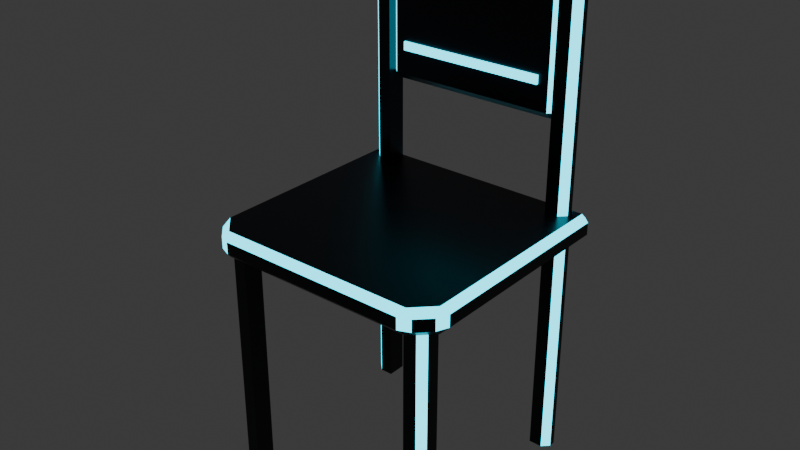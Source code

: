 # Source: neon-grid-chair.blend  (saved by Blender 5.2.45; exported with 4.5.12 LTS)
import bpy
from mathutils import Matrix  # noqa: F401  (used for matrix-valued properties, if any)

bpy.ops.wm.read_factory_settings(use_empty=True)
scene = bpy.context.scene
scene.name = 'Scene'

# ---- collections
col_collection = bpy.data.collections.new('Collection'); scene.collection.children.link(col_collection)

# ---- materials (node trees are filled in below, after node groups)
mat_neongrid_body = bpy.data.materials.new('NeonGrid_Body')
mat_neongrid_body.diffuse_color = (0.003347, 0.006049, 0.01444, 1.0)
mat_neongrid_glow = bpy.data.materials.new('NeonGrid_Glow')
mat_neongrid_glow.diffuse_color = (0.0, 0.7835, 1.0, 1.0)

# ---- material node trees
mat_neongrid_body.use_nodes = True; mat_neongrid_body.node_tree.nodes.clear()
_N = mat_neongrid_body.node_tree.nodes; _L = mat_neongrid_body.node_tree.links
n0 = _N.new('ShaderNodeOutputMaterial'); n0.name = 'Material Output'; n0.location = (0, 0)
n1 = _N.new('ShaderNodeBsdfPrincipled'); n1.name = 'Principled BSDF'; n1.location = (-300, 0)
n1.inputs[0].default_value = (0.003347, 0.006049, 0.01444, 1.0)
n1.inputs[1].default_value = 0.3
n1.inputs[2].default_value = 0.35
n1.inputs[10].default_value = 0.005
_L.new(n1.outputs[0], n0.inputs[0])
n0.is_active_output = True
mat_neongrid_glow.use_nodes = True; mat_neongrid_glow.node_tree.nodes.clear()
_N = mat_neongrid_glow.node_tree.nodes; _L = mat_neongrid_glow.node_tree.links
n0 = _N.new('ShaderNodeOutputMaterial'); n0.name = 'Material Output'; n0.location = (0, 0)
n1 = _N.new('ShaderNodeBsdfPrincipled'); n1.name = 'Principled BSDF'; n1.location = (-300, 0)
n1.inputs[0].default_value = (0.0, 0.7835, 1.0, 1.0)
n1.inputs[2].default_value = 0.4
n1.inputs[10].default_value = 0.005
n1.inputs[27].default_value = (0.0, 0.7835, 1.0, 1.0)
n1.inputs[28].default_value = 3.0
_L.new(n1.outputs[0], n0.inputs[0])
n0.is_active_output = True

# ---- world
world_world = bpy.data.worlds.new('World'); scene.world = world_world
world_world.use_nodes = True; world_world.node_tree.nodes.clear()
_N = world_world.node_tree.nodes; _L = world_world.node_tree.links
n0 = _N.new('ShaderNodeOutputWorld'); n0.name = 'World Output'; n0.location = (200, 100)
n1 = _N.new('ShaderNodeBackground'); n1.name = 'Background'; n1.location = (-200, 100)
n1.inputs[0].default_value = (0.05088, 0.05088, 0.05088, 1.0)
_L.new(n1.outputs[0], n0.inputs[0])
n0.is_active_output = True
world_world.color = (0.05088, 0.05088, 0.05088)
world_world.sun_shadow_jitter_overblur = 0.0

# ---- meshes
me_neongridchair = bpy.data.meshes.new('NeonGridChair')
me_neongridchair.from_pydata([(-0.22, -0.158, 0.417), (-0.208, -0.165, 0.405), (-0.2115, -0.1785, 0.417), (-0.168, -0.21, 0.417), (-0.1885, -0.2015, 0.417), (-0.175, -0.198, 0.405), (0.1885, -0.2015, 0.417), (0.168, -0.21, 0.417), (0.175, -0.198, 0.405), (0.22, -0.158, 0.417), (0.2115, -0.1785, 0.417), (0.208, -0.165, 0.405), (0.208, 0.21, 0.417), (0.22, 0.198, 0.417), (0.208, 0.198, 0.405), (-0.22, 0.198, 0.417), (-0.208, 0.21, 0.417), (-0.208, 0.198, 0.405), (-0.22, -0.158, 0.438), (-0.2115, -0.1785, 0.438), (-0.208, -0.165, 0.45), (-0.1885, -0.2015, 0.438), (-0.168, -0.21, 0.438), (-0.175, -0.198, 0.45), (0.168, -0.21, 0.438), (0.1885, -0.2015, 0.438), (0.175, -0.198, 0.45), (0.2115, -0.1785, 0.438), (0.22, -0.158, 0.438), (0.208, -0.165, 0.45), (0.22, 0.198, 0.438), (0.208, 0.21, 0.438), (0.208, 0.198, 0.45), (-0.22, 0.198, 0.438), (-0.208, 0.198, 0.45), (-0.208, 0.21, 0.438), (-0.16, -0.185, 0.0), (-0.16, -0.15, 0.0), (-0.195, -0.15, 0.0), (-0.16, -0.185, 0.405), (-0.16, -0.15, 0.405), (-0.195, -0.15, 0.405), (-0.183, -0.185, 0.0), (-0.195, -0.173, 0.0), (-0.195, -0.173, 0.405), (-0.183, -0.185, 0.405), (-0.16, 0.165, 0.0), (-0.16, 0.2, 0.0), (-0.183, 0.165, 0.0), (-0.195, 0.177, 0.0), (-0.195, 0.188, 0.0), (-0.183, 0.2, 0.0), (-0.195, 0.177, 0.868), (-0.183, 0.165, 0.868), (-0.183, 0.177, 0.88), (-0.16, 0.165, 0.868), (-0.172, 0.177, 0.88), (-0.16, 0.2, 0.868), (-0.172, 0.188, 0.88), (-0.195, 0.188, 0.868), (-0.183, 0.188, 0.88), (-0.183, 0.2, 0.868), (0.16, -0.185, 0.0), (0.195, -0.15, 0.0), (0.16, -0.15, 0.0), (0.16, -0.185, 0.405), (0.195, -0.15, 0.405), (0.16, -0.15, 0.405), (0.195, -0.173, 0.0), (0.183, -0.185, 0.0), (0.183, -0.185, 0.405), (0.195, -0.173, 0.405), (0.16, 0.165, 0.0), (0.16, 0.2, 0.0), (0.195, 0.177, 0.0), (0.183, 0.165, 0.0), (0.183, 0.2, 0.0), (0.195, 0.188, 0.0), (0.16, 0.165, 0.868), (0.172, 0.177, 0.88), (0.183, 0.165, 0.868), (0.195, 0.177, 0.868), (0.183, 0.177, 0.88), (0.195, 0.188, 0.868), (0.183, 0.2, 0.868), (0.183, 0.188, 0.88), (0.172, 0.188, 0.88), (0.16, 0.2, 0.868), (-0.16, 0.182, 0.612), (-0.148, 0.182, 0.6), (-0.148, 0.17, 0.612), (0.16, 0.182, 0.612), (0.148, 0.17, 0.612), (0.148, 0.182, 0.6), (0.1515, 0.182, 0.8385), (0.148, 0.17, 0.825), (0.16, 0.182, 0.818), (0.118, 0.182, 0.86), (0.125, 0.17, 0.848), (0.1385, 0.182, 0.8515), (-0.1385, 0.182, 0.8515), (-0.125, 0.17, 0.848), (-0.118, 0.182, 0.86), (-0.16, 0.182, 0.818), (-0.148, 0.17, 0.825), (-0.1515, 0.182, 0.8385), (-0.16, 0.183, 0.612), (-0.148, 0.195, 0.612), (-0.148, 0.183, 0.6), (0.148, 0.183, 0.6), (0.148, 0.195, 0.612), (0.16, 0.183, 0.612), (0.16, 0.183, 0.818), (0.148, 0.195, 0.825), (0.1515, 0.183, 0.8385), (0.1385, 0.183, 0.8515), (0.125, 0.195, 0.848), (0.118, 0.183, 0.86), (-0.118, 0.183, 0.86), (-0.125, 0.195, 0.848), (-0.1385, 0.183, 0.8515), (-0.16, 0.183, 0.818), (-0.1515, 0.183, 0.8385), (-0.148, 0.195, 0.825), (-0.13, 0.166, 0.655), (0.13, 0.166, 0.655), (0.13, 0.1705, 0.655), (-0.13, 0.1705, 0.655), (-0.13, 0.166, 0.67), (0.13, 0.166, 0.67), (0.13, 0.1705, 0.67), (-0.13, 0.1705, 0.67)], [], [(0, 1, 2), (3, 4, 5), (6, 7, 8), (9, 10, 11), (12, 13, 14), (15, 16, 17), (18, 19, 20), (21, 22, 23), (24, 25, 26), (27, 28, 29), (30, 31, 32), (33, 34, 35), (0, 15, 17, 1), (16, 12, 14, 17), (13, 9, 11, 14), (10, 6, 8, 11), (7, 3, 5, 8), (4, 2, 1, 5), (33, 18, 20, 34), (19, 21, 23, 20), (22, 24, 26, 23), (25, 27, 29, 26), (28, 30, 32, 29), (31, 35, 34, 32), (18, 0, 2, 19), (3, 22, 21, 4), (6, 25, 24, 7), (9, 28, 27, 10), (12, 31, 30, 13), (15, 33, 35, 16), (15, 0, 18, 33), (17, 14, 11, 8, 5, 1), (2, 4, 21, 19), (3, 7, 24, 22), (6, 10, 27, 25), (9, 13, 30, 28), (12, 16, 35, 31), (20, 23, 26, 29, 32, 34), (36, 37, 40, 39), (37, 38, 41, 40), (44, 43, 42, 45), (38, 43, 44, 41), (38, 37, 36, 42, 43), (42, 36, 39, 45), (44, 45, 39, 40, 41), (52, 53, 54), (59, 60, 61), (59, 52, 54, 60), (53, 55, 56, 54), (55, 57, 58, 56), (57, 61, 60, 58), (52, 49, 48, 53), (50, 59, 61, 51), (50, 49, 52, 59), (50, 51, 47, 46, 48, 49), (48, 46, 55, 53), (47, 51, 61, 57), (54, 56, 58, 60), (46, 47, 57, 55), (63, 64, 67, 66), (64, 62, 65, 67), (68, 71, 70, 69), (68, 63, 66, 71), (64, 63, 68, 69, 62), (62, 69, 70, 65), (65, 70, 71, 66, 67), (80, 81, 82), (83, 84, 85), (87, 78, 79, 86), (78, 80, 82, 79), (81, 83, 85, 82), (84, 87, 86, 85), (74, 81, 80, 75), (76, 84, 83, 77), (74, 77, 83, 81), (73, 76, 77, 74, 75, 72), (72, 75, 80, 78), (76, 73, 87, 84), (73, 72, 78, 87), (79, 82, 85, 86), (88, 89, 90), (91, 92, 93), (94, 95, 96), (97, 98, 99), (100, 101, 102), (103, 104, 105), (106, 107, 108), (109, 110, 111), (112, 113, 114), (115, 116, 117), (118, 119, 120), (121, 122, 123), (90, 104, 103, 88), (104, 101, 100, 105), (101, 98, 97, 102), (98, 95, 94, 99), (95, 92, 91, 96), (92, 90, 89, 93), (123, 107, 106, 121), (107, 110, 109, 108), (110, 113, 112, 111), (113, 116, 115, 114), (116, 119, 118, 117), (119, 123, 122, 120), (108, 89, 88, 106), (93, 109, 111, 91), (96, 112, 114, 94), (99, 115, 117, 97), (102, 118, 120, 100), (105, 122, 121, 103), (103, 121, 106, 88), (104, 90, 92, 95, 98, 101), (89, 108, 109, 93), (91, 111, 112, 96), (94, 114, 115, 99), (97, 117, 118, 102), (100, 120, 122, 105), (107, 123, 119, 116, 113, 110), (127, 126, 125, 124), (128, 129, 130, 131), (124, 125, 129, 128), (125, 126, 130, 129), (126, 127, 131, 130), (127, 124, 128, 131)])
me_neongridchair.polygons.foreach_set('material_index', [0, 0, 0, 0, 0, 0, 1, 1, 1, 1, 1, 1, 0, 0, 0, 0, 0, 0, 1, 1, 1, 1, 1, 1, 1, 1, 1, 1, 1, 1, 0, 0, 0, 0, 0, 0, 0, 0, 0, 0, 1, 0, 0, 0, 0, 1, 1, 1, 1, 1, 1, 1, 1, 0, 0, 0, 0, 0, 0, 0, 0, 1, 0, 0, 0, 0, 1, 1, 1, 1, 1, 1, 1, 1, 0, 0, 0, 0, 0, 0, 0, 0, 1, 1, 1, 1, 0, 0, 1, 1, 1, 1, 1, 1, 1, 1, 1, 0, 1, 0, 1, 1, 1, 1, 0, 0, 1, 1, 1, 1, 0, 0, 0, 0, 0, 0, 0, 0, 1, 1, 1, 1, 1, 1])
me_neongridchair.materials.append(mat_neongrid_body)
me_neongridchair.materials.append(mat_neongrid_glow)
me_neongridchair.update()

# ---- objects
ob_neongridchair = bpy.data.objects.new('NeonGridChair', me_neongridchair)

# ---- transforms, parenting, visibility, modifiers, constraints
ob_neongridchair.location = (0.0, 0.0, 0.0)

# ---- collection membership
col_collection.objects.link(ob_neongridchair)

# ---- scene / render settings (as saved in the file)
scene.frame_start = 1; scene.frame_end = 250; scene.frame_set(1)
scene.render.engine = 'BLENDER_EEVEE_NEXT'
scene.render.bake_bias = 0.0
scene.render.bake_samples = 0
scene.render.compositor_device = 'GPU'
scene.eevee.use_volume_custom_range = False
scene.eevee.fast_gi_thickness_near = 0.1
scene.eevee.fast_gi_thickness_far = 0.0
scene.eevee.ray_tracing_options.screen_trace_thickness = 0.1
bpy.context.view_layer.update()

# ---- added for rendering (the .blend has no active camera): camera
cam_auto = bpy.data.cameras.new('AutoCamera')
cam_auto.lens = 50.0
cam_auto.sensor_width = 36.0
cam_auto.clip_end = 1000.0
ob_auto_camera = bpy.data.objects.new('AutoCamera', cam_auto)
scene.collection.objects.link(ob_auto_camera)
ob_auto_camera.location = (0.989774, -1.18773, 1.23182)
ob_auto_camera.rotation_euler = (1.09748, -7.21219e-08, 0.694738)
scene.camera = ob_auto_camera
bpy.context.view_layer.update()
